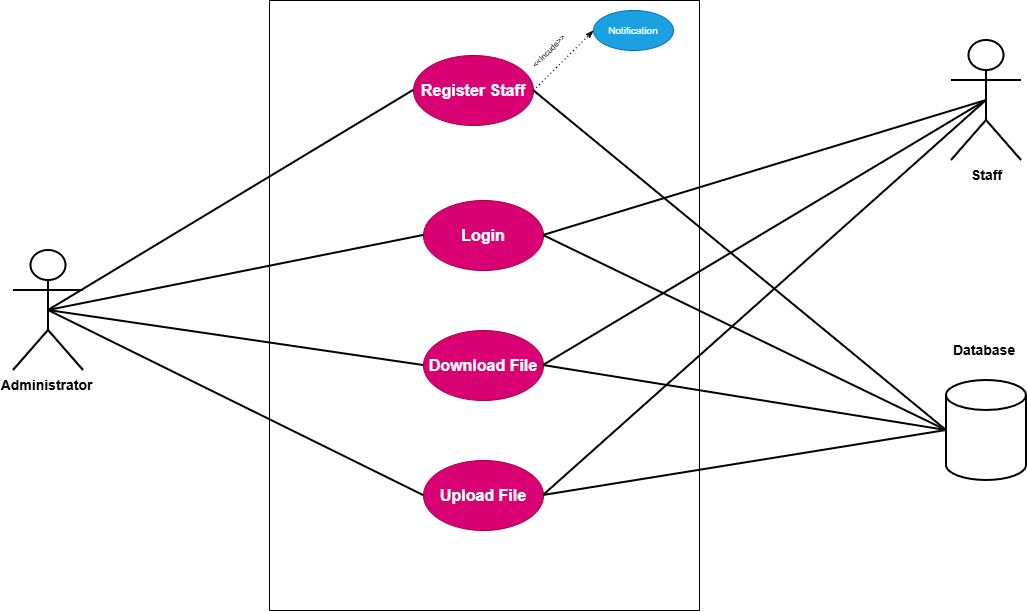

The diagram above was exported from draw.io. Its source (the exported page's mxGraphModel, read from the mxfile embedded in the PNG):
<mxGraphModel dx="1042" dy="626" grid="1" gridSize="10" guides="1" tooltips="1" connect="1" arrows="1" fold="1" page="1" pageScale="1" pageWidth="850" pageHeight="1100" math="0" shadow="0">
  <root>
    <mxCell id="0" />
    <mxCell id="1" parent="0" />
    <mxCell id="QDdvLe-yMOPR3L4wx6hz-120" parent="1" style="shape=umlActor;verticalLabelPosition=bottom;verticalAlign=top;html=1;outlineConnect=0;strokeWidth=2;" value="&lt;span style=&quot;font-size: 14px;&quot;&gt;&lt;b&gt;Administrator&amp;nbsp;&lt;/b&gt;&lt;/span&gt;" vertex="1">
      <mxGeometry height="120" width="70" x="410" y="750" as="geometry" />
    </mxCell>
    <mxCell id="QDdvLe-yMOPR3L4wx6hz-121" parent="1" style="rounded=0;whiteSpace=wrap;html=1;" value="" vertex="1">
      <mxGeometry height="610" width="430" x="666" y="500" as="geometry" />
    </mxCell>
    <mxCell id="QDdvLe-yMOPR3L4wx6hz-123" parent="1" style="shape=cylinder3;whiteSpace=wrap;html=1;boundedLbl=1;backgroundOutline=1;size=15;strokeWidth=2;" value="" vertex="1">
      <mxGeometry height="100" width="80" x="1343" y="880" as="geometry" />
    </mxCell>
    <mxCell id="QDdvLe-yMOPR3L4wx6hz-124" parent="1" style="text;html=1;whiteSpace=wrap;strokeColor=none;fillColor=none;align=center;verticalAlign=middle;rounded=0;" value="&lt;span style=&quot;font-size: 14px;&quot;&gt;&lt;b&gt;Database&amp;nbsp;&lt;/b&gt;&lt;/span&gt;" vertex="1">
      <mxGeometry height="30" width="60" x="1353" y="835" as="geometry" />
    </mxCell>
    <mxCell id="QDdvLe-yMOPR3L4wx6hz-125" parent="1" style="ellipse;whiteSpace=wrap;html=1;fillColor=#d80073;fontColor=#ffffff;strokeColor=#A50040;" value="&lt;font size=&quot;3&quot;&gt;&lt;b&gt;Register Staff&lt;/b&gt;&lt;/font&gt;" vertex="1">
      <mxGeometry height="70" width="120" x="810" y="555" as="geometry" />
    </mxCell>
    <mxCell id="QDdvLe-yMOPR3L4wx6hz-126" parent="1" style="ellipse;whiteSpace=wrap;html=1;fillColor=#d80073;fontColor=#ffffff;strokeColor=#A50040;" value="&lt;font size=&quot;3&quot;&gt;&lt;b&gt;Login&lt;/b&gt;&lt;/font&gt;" vertex="1">
      <mxGeometry height="70" width="120" x="820" y="700" as="geometry" />
    </mxCell>
    <mxCell id="QDdvLe-yMOPR3L4wx6hz-127" parent="1" style="ellipse;whiteSpace=wrap;html=1;fillColor=#d80073;fontColor=#ffffff;strokeColor=#A50040;" value="&lt;font size=&quot;3&quot;&gt;&lt;b&gt;Download File&lt;/b&gt;&lt;/font&gt;" vertex="1">
      <mxGeometry height="70" width="120" x="820" y="830" as="geometry" />
    </mxCell>
    <mxCell id="QDdvLe-yMOPR3L4wx6hz-128" parent="1" style="ellipse;whiteSpace=wrap;html=1;fillColor=#d80073;fontColor=#ffffff;strokeColor=#A50040;" value="&lt;font size=&quot;3&quot;&gt;&lt;b&gt;Upload File&lt;/b&gt;&lt;/font&gt;" vertex="1">
      <mxGeometry height="70" width="120" x="820" y="960" as="geometry" />
    </mxCell>
    <mxCell id="QDdvLe-yMOPR3L4wx6hz-133" edge="1" parent="1" source="QDdvLe-yMOPR3L4wx6hz-128" style="endArrow=none;html=1;rounded=0;strokeWidth=2;exitX=1;exitY=0.5;exitDx=0;exitDy=0;entryX=0;entryY=0.5;entryDx=0;entryDy=0;entryPerimeter=0;" target="QDdvLe-yMOPR3L4wx6hz-123" value="">
      <mxGeometry height="50" relative="1" width="50" as="geometry">
        <mxPoint x="1225" y="946" as="sourcePoint" />
        <mxPoint x="1375" y="780" as="targetPoint" />
      </mxGeometry>
    </mxCell>
    <mxCell id="QDdvLe-yMOPR3L4wx6hz-134" edge="1" parent="1" source="QDdvLe-yMOPR3L4wx6hz-127" style="endArrow=none;html=1;rounded=0;strokeWidth=2;exitX=1;exitY=0.5;exitDx=0;exitDy=0;entryX=0;entryY=0.5;entryDx=0;entryDy=0;entryPerimeter=0;" target="QDdvLe-yMOPR3L4wx6hz-123" value="">
      <mxGeometry height="50" relative="1" width="50" as="geometry">
        <mxPoint x="985" y="926" as="sourcePoint" />
        <mxPoint x="1375" y="780" as="targetPoint" />
      </mxGeometry>
    </mxCell>
    <mxCell id="QDdvLe-yMOPR3L4wx6hz-135" edge="1" parent="1" source="QDdvLe-yMOPR3L4wx6hz-126" style="endArrow=none;html=1;rounded=0;strokeWidth=2;entryX=0;entryY=0.5;entryDx=0;entryDy=0;entryPerimeter=0;exitX=1;exitY=0.5;exitDx=0;exitDy=0;" target="QDdvLe-yMOPR3L4wx6hz-123" value="">
      <mxGeometry height="50" relative="1" width="50" as="geometry">
        <mxPoint x="1155" y="846" as="sourcePoint" />
        <mxPoint x="1501" y="680" as="targetPoint" />
      </mxGeometry>
    </mxCell>
    <mxCell id="QDdvLe-yMOPR3L4wx6hz-136" edge="1" parent="1" source="QDdvLe-yMOPR3L4wx6hz-125" style="endArrow=none;html=1;rounded=0;strokeWidth=2;entryX=0;entryY=0.5;entryDx=0;entryDy=0;entryPerimeter=0;exitX=1;exitY=0.5;exitDx=0;exitDy=0;" target="QDdvLe-yMOPR3L4wx6hz-123" value="">
      <mxGeometry height="50" relative="1" width="50" as="geometry">
        <mxPoint x="1225" y="776" as="sourcePoint" />
        <mxPoint x="1571" y="610" as="targetPoint" />
      </mxGeometry>
    </mxCell>
    <mxCell id="QDdvLe-yMOPR3L4wx6hz-137" edge="1" parent="1" source="QDdvLe-yMOPR3L4wx6hz-120" style="endArrow=none;html=1;rounded=0;strokeWidth=2;entryX=0;entryY=0.5;entryDx=0;entryDy=0;exitX=0.5;exitY=0.5;exitDx=0;exitDy=0;exitPerimeter=0;" target="QDdvLe-yMOPR3L4wx6hz-125" value="">
      <mxGeometry height="50" relative="1" width="50" as="geometry">
        <mxPoint x="475" y="706" as="sourcePoint" />
        <mxPoint x="821" y="540" as="targetPoint" />
      </mxGeometry>
    </mxCell>
    <mxCell id="QDdvLe-yMOPR3L4wx6hz-138" edge="1" parent="1" source="QDdvLe-yMOPR3L4wx6hz-120" style="endArrow=none;html=1;rounded=0;strokeWidth=2;entryX=0;entryY=0.5;entryDx=0;entryDy=0;exitX=0.5;exitY=0.5;exitDx=0;exitDy=0;exitPerimeter=0;" target="QDdvLe-yMOPR3L4wx6hz-126" value="">
      <mxGeometry height="50" relative="1" width="50" as="geometry">
        <mxPoint x="485" y="806" as="sourcePoint" />
        <mxPoint x="831" y="640" as="targetPoint" />
      </mxGeometry>
    </mxCell>
    <mxCell id="QDdvLe-yMOPR3L4wx6hz-139" edge="1" parent="1" source="QDdvLe-yMOPR3L4wx6hz-120" style="endArrow=none;html=1;rounded=0;strokeWidth=2;entryX=0;entryY=0.5;entryDx=0;entryDy=0;exitX=0.5;exitY=0.5;exitDx=0;exitDy=0;exitPerimeter=0;" target="QDdvLe-yMOPR3L4wx6hz-127" value="">
      <mxGeometry height="50" relative="1" width="50" as="geometry">
        <mxPoint x="355" y="916" as="sourcePoint" />
        <mxPoint x="701" y="750" as="targetPoint" />
      </mxGeometry>
    </mxCell>
    <mxCell id="QDdvLe-yMOPR3L4wx6hz-140" edge="1" parent="1" source="QDdvLe-yMOPR3L4wx6hz-120" style="endArrow=none;html=1;rounded=0;strokeWidth=2;entryX=0;entryY=0.5;entryDx=0;entryDy=0;exitX=0.5;exitY=0.5;exitDx=0;exitDy=0;exitPerimeter=0;" target="QDdvLe-yMOPR3L4wx6hz-128" value="">
      <mxGeometry height="50" relative="1" width="50" as="geometry">
        <mxPoint x="445" y="916" as="sourcePoint" />
        <mxPoint x="791" y="750" as="targetPoint" />
      </mxGeometry>
    </mxCell>
    <mxCell id="QDdvLe-yMOPR3L4wx6hz-145" parent="1" style="ellipse;whiteSpace=wrap;html=1;fillColor=#1ba1e2;fontColor=#ffffff;strokeColor=#006EAF;" value="&lt;font size=&quot;1&quot;&gt;Notification&lt;/font&gt;" vertex="1">
      <mxGeometry height="40" width="80" x="990" y="510" as="geometry" />
    </mxCell>
    <mxCell id="QDdvLe-yMOPR3L4wx6hz-147" edge="1" parent="1" source="QDdvLe-yMOPR3L4wx6hz-125" style="endArrow=classicThin;dashed=1;html=1;dashPattern=1 3;strokeWidth=1;rounded=0;exitX=1;exitY=0.5;exitDx=0;exitDy=0;entryX=0;entryY=0.5;entryDx=0;entryDy=0;endFill=1;" target="QDdvLe-yMOPR3L4wx6hz-145" value="">
      <mxGeometry height="50" relative="1" width="50" as="geometry">
        <mxPoint x="925" y="640" as="sourcePoint" />
        <mxPoint x="975" y="590" as="targetPoint" />
      </mxGeometry>
    </mxCell>
    <mxCell id="QDdvLe-yMOPR3L4wx6hz-148" parent="1" style="text;html=1;whiteSpace=wrap;strokeColor=none;fillColor=none;align=center;verticalAlign=middle;rounded=0;rotation=-45;" value="&lt;font style=&quot;font-size: 8px;&quot;&gt;&amp;lt;&amp;lt;Incude&amp;gt;&amp;gt;&lt;/font&gt;" vertex="1">
      <mxGeometry height="30" width="60" x="915" y="535" as="geometry" />
    </mxCell>
    <mxCell id="QDdvLe-yMOPR3L4wx6hz-151" parent="1" style="shape=umlActor;verticalLabelPosition=bottom;verticalAlign=top;html=1;outlineConnect=0;strokeWidth=2;" value="&lt;span style=&quot;font-size: 14px;&quot;&gt;&lt;b&gt;Staff&lt;/b&gt;&lt;/span&gt;" vertex="1">
      <mxGeometry height="120" width="70" x="1348" y="540" as="geometry" />
    </mxCell>
    <mxCell id="QDdvLe-yMOPR3L4wx6hz-153" edge="1" parent="1" source="QDdvLe-yMOPR3L4wx6hz-126" style="endArrow=none;html=1;rounded=0;entryX=0.5;entryY=0.5;entryDx=0;entryDy=0;entryPerimeter=0;exitX=1;exitY=0.5;exitDx=0;exitDy=0;strokeWidth=2;" target="QDdvLe-yMOPR3L4wx6hz-151" value="">
      <mxGeometry height="50" relative="1" width="50" as="geometry">
        <mxPoint x="1190" y="675" as="sourcePoint" />
        <mxPoint x="1240" y="625" as="targetPoint" />
      </mxGeometry>
    </mxCell>
    <mxCell id="QDdvLe-yMOPR3L4wx6hz-154" edge="1" parent="1" source="QDdvLe-yMOPR3L4wx6hz-127" style="endArrow=none;html=1;rounded=0;entryX=0.5;entryY=0.5;entryDx=0;entryDy=0;entryPerimeter=0;exitX=1;exitY=0.5;exitDx=0;exitDy=0;strokeWidth=2;" target="QDdvLe-yMOPR3L4wx6hz-151" value="">
      <mxGeometry height="50" relative="1" width="50" as="geometry">
        <mxPoint x="1220" y="865" as="sourcePoint" />
        <mxPoint x="1663" y="730" as="targetPoint" />
      </mxGeometry>
    </mxCell>
    <mxCell id="QDdvLe-yMOPR3L4wx6hz-155" edge="1" parent="1" source="QDdvLe-yMOPR3L4wx6hz-128" style="endArrow=none;html=1;rounded=0;entryX=0.5;entryY=0.5;entryDx=0;entryDy=0;entryPerimeter=0;exitX=1;exitY=0.5;exitDx=0;exitDy=0;strokeWidth=2;" target="QDdvLe-yMOPR3L4wx6hz-151" value="">
      <mxGeometry height="50" relative="1" width="50" as="geometry">
        <mxPoint x="1300" y="885" as="sourcePoint" />
        <mxPoint x="1743" y="750" as="targetPoint" />
      </mxGeometry>
    </mxCell>
  </root>
</mxGraphModel>